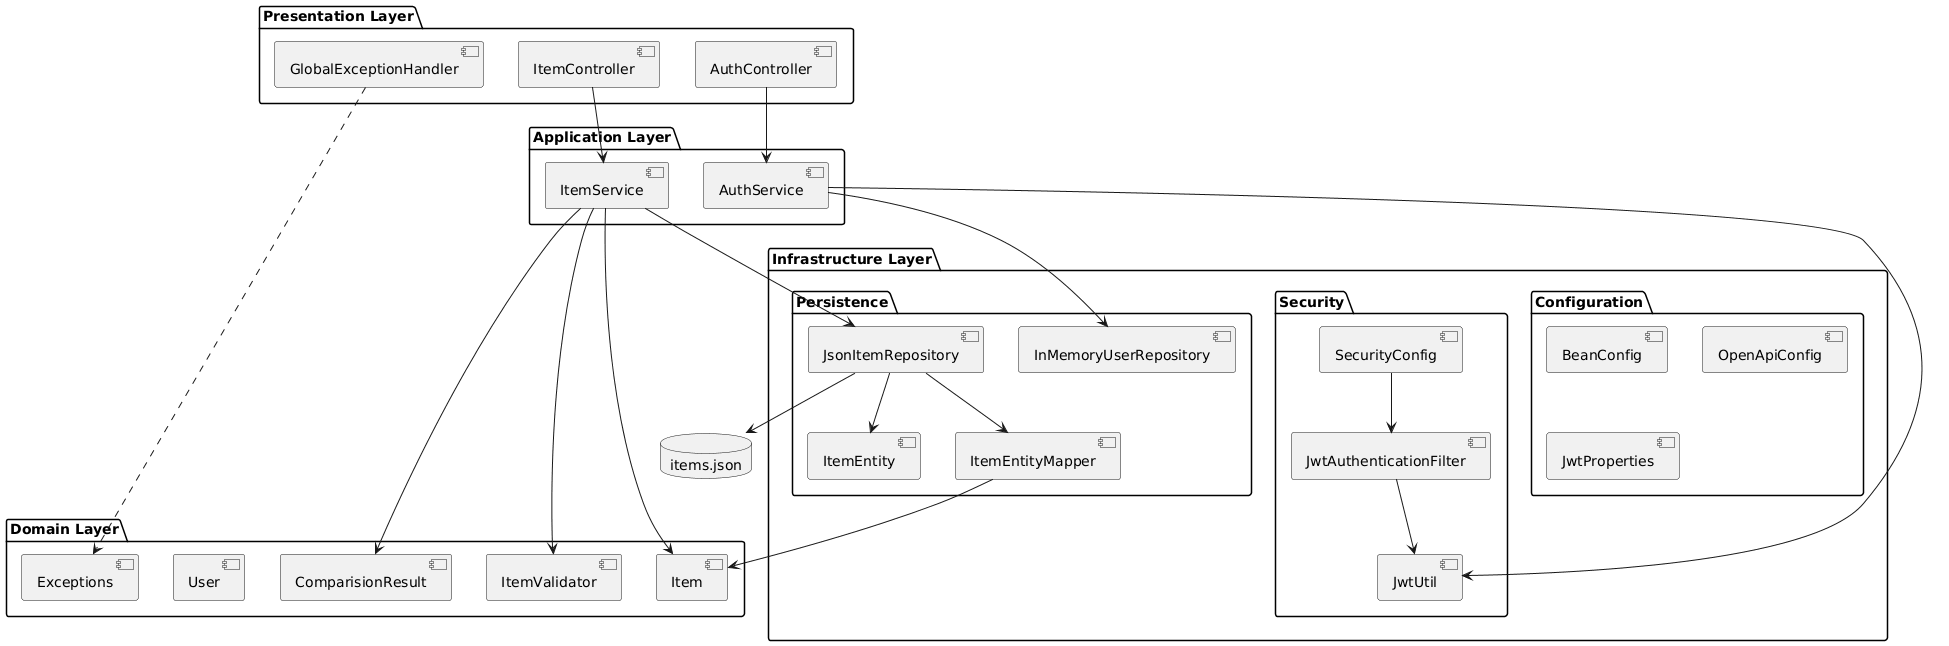

The diagram above was rendered by PlantUML. Its source (embedded in the PNG):
@startuml
package "Presentation Layer" {
  [ItemController]
  [AuthController]
  [GlobalExceptionHandler]
}

package "Application Layer" {
  [ItemService]
  [AuthService]
}

package "Domain Layer" {
  [Item]
  [User]
  [ComparisionResult]
  [ItemValidator]
  [Exceptions]
}

package "Infrastructure Layer" {
  package "Security" {
    [SecurityConfig]
    [JwtAuthenticationFilter]
    [JwtUtil]
  }
  
  package "Persistence" {
    [JsonItemRepository]
    [InMemoryUserRepository]
    [ItemEntity]
    [ItemEntityMapper]
  }
  
  package "Configuration" {
    [BeanConfig]
    [OpenApiConfig]
    [JwtProperties]
  }
}

database "items.json" {
}

[ItemController] --> [ItemService]
[AuthController] --> [AuthService]
[ItemService] --> [ItemValidator]
[ItemService] --> [JsonItemRepository]
[AuthService] --> [InMemoryUserRepository]
[AuthService] --> [JwtUtil]

[JsonItemRepository] --> [ItemEntityMapper]
[JsonItemRepository] --> [ItemEntity]
[JsonItemRepository] --> "items.json"

[ItemEntityMapper] --> [Item]
[ItemService] --> [Item]
[ItemService] --> [ComparisionResult]

[SecurityConfig] --> [JwtAuthenticationFilter]
[JwtAuthenticationFilter] --> [JwtUtil]

[GlobalExceptionHandler] ..> [Exceptions]
@enduml